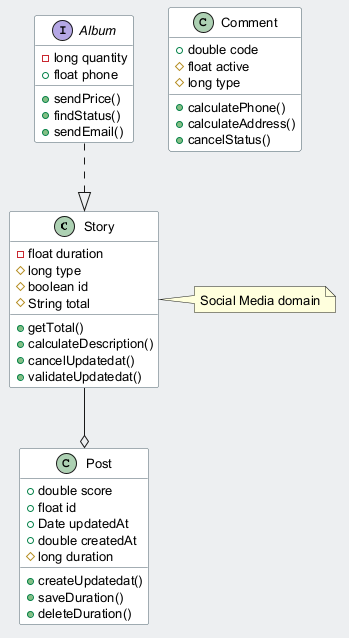

The diagram above was rendered by PlantUML. Its source (embedded in the PNG):
@startuml
skinparam backgroundColor #ECEFF1
skinparam classBackgroundColor #FFFFFF
skinparam classBorderColor #455A64
skinparam defaultFontSize 13
class Story {
  -float duration
  #long type
  #boolean id
  #String total
  +getTotal()
  +calculateDescription()
  +cancelUpdatedat()
  +validateUpdatedat()
}
interface Album {
  -long quantity
  +float phone
  +sendPrice()
  +findStatus()
  +sendEmail()
}
class Comment {
  +double code
  #float active
  #long type
  +calculatePhone()
  +calculateAddress()
  +cancelStatus()
}
class Post {
  +double score
  +float id
  +Date updatedAt
  +double createdAt
  #long duration
  +createUpdatedat()
  +saveDuration()
  +deleteDuration()
}
Album ..|> Story
Story --o Post
note right of Story : Social Media domain
@enduml